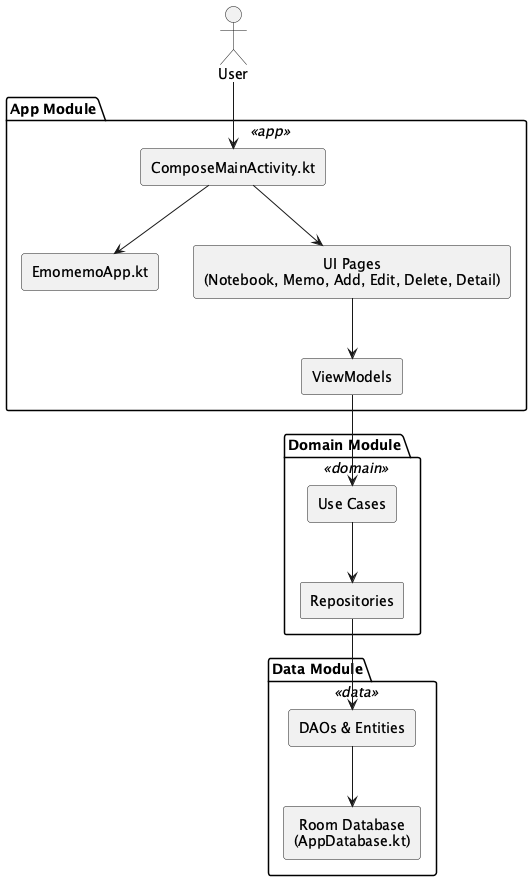

The diagram above was rendered by PlantUML. Its source (embedded in the PNG):
@startuml kaleidot725_Draft

skinparam rectangle {
  BackgroundColor<<app>> #f3e5f5
  BackgroundColor<<domain>> #e8f5e9
  BackgroundColor<<data>> #e1f5fe
  Style roundrect
}
skinparam defaultTextAlignment center

actor User

package "App Module" <<app>> {
  rectangle "ComposeMainActivity.kt" as MainActivity
  rectangle "EmomemoApp.kt" as EmomemoApp
  rectangle "UI Pages\n(Notebook, Memo, Add, Edit, Delete, Detail)" as UIPages
  rectangle "ViewModels" as ViewModels
  MainActivity --> EmomemoApp
  MainActivity --> UIPages
  UIPages --> ViewModels
}

package "Domain Module" <<domain>> {
  rectangle "Use Cases" as UseCases
  rectangle "Repositories" as Repositories
  ViewModels --> UseCases
  UseCases --> Repositories
}

package "Data Module" <<data>> {
  rectangle "Room Database\n(AppDatabase.kt)" as RoomDB
  rectangle "DAOs & Entities" as DAOs
  Repositories --> DAOs
  DAOs --> RoomDB
}

User --> MainActivity

@enduml